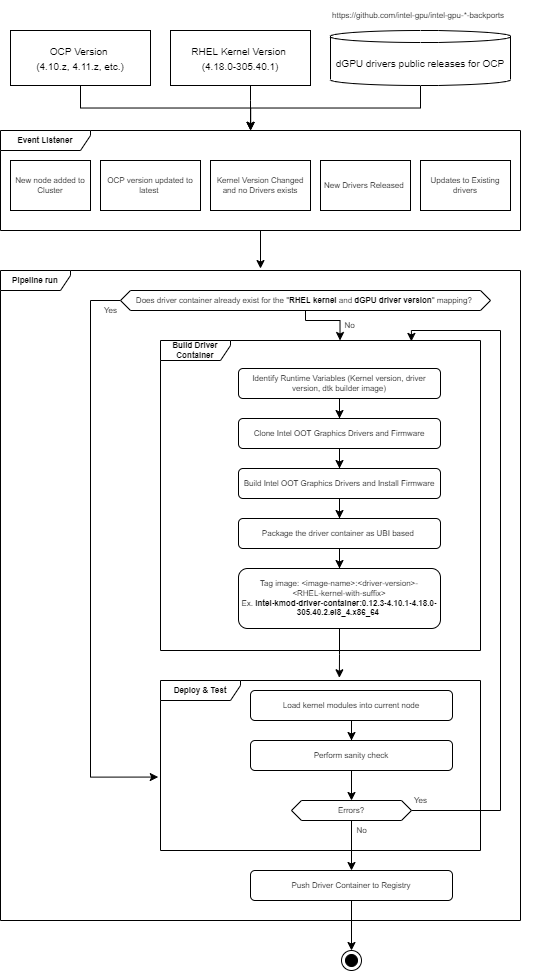

The diagram above was exported from draw.io. Its source (the exported page's mxGraphModel, read from the mxfile embedded in the PNG):
<mxGraphModel dx="982" dy="534" grid="1" gridSize="10" guides="1" tooltips="1" connect="1" arrows="1" fold="1" page="1" pageScale="1" pageWidth="850" pageHeight="1100" math="0" shadow="0">
  <root>
    <mxCell id="0" />
    <mxCell id="1" parent="0" />
    <mxCell id="Oz9NYlvjnb4msYfb6P2K-22" value="&lt;b&gt;Pipeline run&lt;/b&gt;" style="shape=umlFrame;whiteSpace=wrap;html=1;fontSize=8;width=70;height=20;" vertex="1" parent="1">
      <mxGeometry x="120" y="480" width="520" height="650" as="geometry" />
    </mxCell>
    <mxCell id="Oz9NYlvjnb4msYfb6P2K-33" value="&lt;b&gt;Build Driver Container&lt;/b&gt;" style="shape=umlFrame;whiteSpace=wrap;html=1;fontSize=8;width=70;height=20;" vertex="1" parent="1">
      <mxGeometry x="280" y="550" width="320" height="310" as="geometry" />
    </mxCell>
    <mxCell id="Oz9NYlvjnb4msYfb6P2K-64" style="edgeStyle=orthogonalEdgeStyle;rounded=0;orthogonalLoop=1;jettySize=auto;html=1;entryX=0.5;entryY=-0.003;entryDx=0;entryDy=0;entryPerimeter=0;fontSize=8;" edge="1" parent="1" source="Oz9NYlvjnb4msYfb6P2K-23" target="Oz9NYlvjnb4msYfb6P2K-22">
      <mxGeometry relative="1" as="geometry" />
    </mxCell>
    <mxCell id="Oz9NYlvjnb4msYfb6P2K-23" value="&lt;b&gt;Event Listener&lt;/b&gt;" style="shape=umlFrame;whiteSpace=wrap;html=1;fontSize=8;width=90;height=20;" vertex="1" parent="1">
      <mxGeometry x="120" y="340" width="520" height="100" as="geometry" />
    </mxCell>
    <mxCell id="Oz9NYlvjnb4msYfb6P2K-63" style="edgeStyle=orthogonalEdgeStyle;rounded=0;orthogonalLoop=1;jettySize=auto;html=1;entryX=0.481;entryY=-0.003;entryDx=0;entryDy=0;entryPerimeter=0;fontSize=8;" edge="1" parent="1" source="Oz9NYlvjnb4msYfb6P2K-1" target="Oz9NYlvjnb4msYfb6P2K-23">
      <mxGeometry relative="1" as="geometry" />
    </mxCell>
    <mxCell id="Oz9NYlvjnb4msYfb6P2K-1" value="&lt;font style=&quot;font-size: 10px;&quot;&gt;dGPU drivers public releases for OCP&lt;/font&gt;" style="shape=cylinder3;whiteSpace=wrap;html=1;boundedLbl=1;backgroundOutline=1;size=6.000000000000028;" vertex="1" parent="1">
      <mxGeometry x="450" y="240" width="180" height="55" as="geometry" />
    </mxCell>
    <mxCell id="Oz9NYlvjnb4msYfb6P2K-61" style="edgeStyle=orthogonalEdgeStyle;rounded=0;orthogonalLoop=1;jettySize=auto;html=1;entryX=0.481;entryY=0;entryDx=0;entryDy=0;entryPerimeter=0;fontSize=8;" edge="1" parent="1" source="Oz9NYlvjnb4msYfb6P2K-4" target="Oz9NYlvjnb4msYfb6P2K-23">
      <mxGeometry relative="1" as="geometry" />
    </mxCell>
    <mxCell id="Oz9NYlvjnb4msYfb6P2K-4" value="&lt;font style=&quot;font-size: 10px;&quot;&gt;OCP Version&amp;nbsp;&lt;br&gt;(4.10.z, 4.11.z, etc.)&lt;/font&gt;" style="rounded=0;whiteSpace=wrap;html=1;" vertex="1" parent="1">
      <mxGeometry x="130" y="240" width="140" height="55" as="geometry" />
    </mxCell>
    <mxCell id="Oz9NYlvjnb4msYfb6P2K-62" style="edgeStyle=orthogonalEdgeStyle;rounded=0;orthogonalLoop=1;jettySize=auto;html=1;fontSize=8;" edge="1" parent="1" source="Oz9NYlvjnb4msYfb6P2K-5">
      <mxGeometry relative="1" as="geometry">
        <mxPoint x="370" y="340" as="targetPoint" />
        <Array as="points">
          <mxPoint x="370" y="310" />
          <mxPoint x="370" y="310" />
        </Array>
      </mxGeometry>
    </mxCell>
    <mxCell id="Oz9NYlvjnb4msYfb6P2K-5" value="&lt;font style=&quot;font-size: 10px;&quot;&gt;RHEL Kernel Version&amp;nbsp;&lt;br&gt;(4.18.0-305.40.1)&lt;/font&gt;" style="rounded=0;whiteSpace=wrap;html=1;" vertex="1" parent="1">
      <mxGeometry x="290" y="240" width="140" height="55" as="geometry" />
    </mxCell>
    <mxCell id="Oz9NYlvjnb4msYfb6P2K-9" value="&lt;font style=&quot;font-size: 8px;&quot;&gt;https://github.com/intel-gpu/intel-gpu-*-backports&amp;nbsp;&lt;/font&gt;" style="text;whiteSpace=wrap;html=1;" vertex="1" parent="1">
      <mxGeometry x="450" y="210" width="210" height="20" as="geometry" />
    </mxCell>
    <mxCell id="Oz9NYlvjnb4msYfb6P2K-13" value="OCP version updated to latest&amp;nbsp;" style="rounded=0;whiteSpace=wrap;html=1;fontSize=8;" vertex="1" parent="1">
      <mxGeometry x="220" y="370" width="100" height="50" as="geometry" />
    </mxCell>
    <mxCell id="Oz9NYlvjnb4msYfb6P2K-15" value="Kernel Version Changed and no Drivers exists" style="rounded=0;whiteSpace=wrap;html=1;fontSize=8;" vertex="1" parent="1">
      <mxGeometry x="330" y="370" width="100" height="50" as="geometry" />
    </mxCell>
    <mxCell id="Oz9NYlvjnb4msYfb6P2K-16" value="New Drivers Released&amp;nbsp;" style="rounded=0;whiteSpace=wrap;html=1;fontSize=8;" vertex="1" parent="1">
      <mxGeometry x="440" y="370" width="90" height="50" as="geometry" />
    </mxCell>
    <mxCell id="Oz9NYlvjnb4msYfb6P2K-17" value="Updates to Existing drivers" style="rounded=0;whiteSpace=wrap;html=1;fontSize=8;" vertex="1" parent="1">
      <mxGeometry x="540" y="370" width="90" height="50" as="geometry" />
    </mxCell>
    <mxCell id="Oz9NYlvjnb4msYfb6P2K-44" value="" style="edgeStyle=orthogonalEdgeStyle;rounded=0;orthogonalLoop=1;jettySize=auto;html=1;fontSize=8;entryX=0.5;entryY=0;entryDx=0;entryDy=0;" edge="1" parent="1" source="Oz9NYlvjnb4msYfb6P2K-29" target="Oz9NYlvjnb4msYfb6P2K-30">
      <mxGeometry relative="1" as="geometry" />
    </mxCell>
    <mxCell id="Oz9NYlvjnb4msYfb6P2K-29" value="Identify Runtime Variables (Kernel version, driver version, dtk builder image)" style="rounded=1;whiteSpace=wrap;html=1;fontSize=8;" vertex="1" parent="1">
      <mxGeometry x="358" y="578" width="202" height="30" as="geometry" />
    </mxCell>
    <mxCell id="Oz9NYlvjnb4msYfb6P2K-46" style="edgeStyle=orthogonalEdgeStyle;rounded=0;orthogonalLoop=1;jettySize=auto;html=1;entryX=0.5;entryY=0;entryDx=0;entryDy=0;fontSize=8;" edge="1" parent="1" source="Oz9NYlvjnb4msYfb6P2K-30" target="Oz9NYlvjnb4msYfb6P2K-31">
      <mxGeometry relative="1" as="geometry" />
    </mxCell>
    <mxCell id="Oz9NYlvjnb4msYfb6P2K-30" value="Clone Intel OOT Graphics Drivers and Firmware" style="rounded=1;whiteSpace=wrap;html=1;fontSize=8;" vertex="1" parent="1">
      <mxGeometry x="358" y="628" width="202" height="30" as="geometry" />
    </mxCell>
    <mxCell id="Oz9NYlvjnb4msYfb6P2K-47" value="" style="edgeStyle=orthogonalEdgeStyle;rounded=0;orthogonalLoop=1;jettySize=auto;html=1;fontSize=8;entryX=0.5;entryY=0;entryDx=0;entryDy=0;" edge="1" parent="1" source="Oz9NYlvjnb4msYfb6P2K-31" target="Oz9NYlvjnb4msYfb6P2K-32">
      <mxGeometry relative="1" as="geometry" />
    </mxCell>
    <mxCell id="Oz9NYlvjnb4msYfb6P2K-31" value="Build Intel OOT Graphics Drivers and Install Firmware" style="rounded=1;whiteSpace=wrap;html=1;fontSize=8;" vertex="1" parent="1">
      <mxGeometry x="358" y="678" width="202" height="30" as="geometry" />
    </mxCell>
    <mxCell id="Oz9NYlvjnb4msYfb6P2K-48" value="" style="edgeStyle=orthogonalEdgeStyle;rounded=0;orthogonalLoop=1;jettySize=auto;html=1;fontSize=8;" edge="1" parent="1" source="Oz9NYlvjnb4msYfb6P2K-32" target="Oz9NYlvjnb4msYfb6P2K-42">
      <mxGeometry relative="1" as="geometry" />
    </mxCell>
    <mxCell id="Oz9NYlvjnb4msYfb6P2K-32" value="Package the driver container as UBI based&amp;nbsp;" style="rounded=1;whiteSpace=wrap;html=1;fontSize=8;" vertex="1" parent="1">
      <mxGeometry x="358" y="728" width="202" height="30" as="geometry" />
    </mxCell>
    <mxCell id="Oz9NYlvjnb4msYfb6P2K-34" value="New node added to Cluster" style="rounded=0;whiteSpace=wrap;html=1;fontSize=8;" vertex="1" parent="1">
      <mxGeometry x="130" y="370" width="80" height="50" as="geometry" />
    </mxCell>
    <mxCell id="Oz9NYlvjnb4msYfb6P2K-59" value="" style="edgeStyle=orthogonalEdgeStyle;rounded=0;orthogonalLoop=1;jettySize=auto;html=1;fontSize=8;" edge="1" parent="1" source="Oz9NYlvjnb4msYfb6P2K-35" target="Oz9NYlvjnb4msYfb6P2K-36">
      <mxGeometry relative="1" as="geometry" />
    </mxCell>
    <mxCell id="Oz9NYlvjnb4msYfb6P2K-35" value="Push Driver Container to Registry" style="rounded=1;whiteSpace=wrap;html=1;fontSize=8;" vertex="1" parent="1">
      <mxGeometry x="370" y="1080" width="202" height="30" as="geometry" />
    </mxCell>
    <mxCell id="Oz9NYlvjnb4msYfb6P2K-36" value="" style="ellipse;html=1;shape=endState;fillColor=#000000;strokeColor=#000000;fontSize=8;" vertex="1" parent="1">
      <mxGeometry x="461" y="1160" width="20" height="20" as="geometry" />
    </mxCell>
    <mxCell id="Oz9NYlvjnb4msYfb6P2K-66" style="edgeStyle=orthogonalEdgeStyle;rounded=0;orthogonalLoop=1;jettySize=auto;html=1;entryX=0.559;entryY=-0.016;entryDx=0;entryDy=0;entryPerimeter=0;fontSize=8;" edge="1" parent="1" source="Oz9NYlvjnb4msYfb6P2K-42" target="Oz9NYlvjnb4msYfb6P2K-65">
      <mxGeometry relative="1" as="geometry" />
    </mxCell>
    <mxCell id="Oz9NYlvjnb4msYfb6P2K-42" value="Tag image: &amp;lt;image-name&amp;gt;:&amp;lt;driver-version&amp;gt;-&lt;br&gt;&amp;lt;RHEL-kernel-with-suffix&amp;gt;&lt;br&gt;Ex. &lt;b&gt;intel-kmod-driver-container:0.12.3-4.10.1-4.18.0-305.40.2.el8_4.x86_64&lt;/b&gt;&amp;nbsp;" style="rounded=1;whiteSpace=wrap;html=1;fontSize=8;" vertex="1" parent="1">
      <mxGeometry x="358" y="778" width="202" height="60" as="geometry" />
    </mxCell>
    <mxCell id="Oz9NYlvjnb4msYfb6P2K-54" style="edgeStyle=orthogonalEdgeStyle;rounded=0;orthogonalLoop=1;jettySize=auto;html=1;entryX=0.561;entryY=0;entryDx=0;entryDy=0;entryPerimeter=0;fontSize=8;" edge="1" parent="1" source="Oz9NYlvjnb4msYfb6P2K-50" target="Oz9NYlvjnb4msYfb6P2K-33">
      <mxGeometry relative="1" as="geometry">
        <Array as="points">
          <mxPoint x="425" y="530" />
          <mxPoint x="460" y="530" />
        </Array>
      </mxGeometry>
    </mxCell>
    <mxCell id="Oz9NYlvjnb4msYfb6P2K-55" value="No" style="edgeLabel;html=1;align=center;verticalAlign=middle;resizable=0;points=[];fontSize=8;" vertex="1" connectable="0" parent="Oz9NYlvjnb4msYfb6P2K-54">
      <mxGeometry x="0.5414" y="2" relative="1" as="geometry">
        <mxPoint x="7" as="offset" />
      </mxGeometry>
    </mxCell>
    <mxCell id="Oz9NYlvjnb4msYfb6P2K-58" style="edgeStyle=orthogonalEdgeStyle;rounded=0;orthogonalLoop=1;jettySize=auto;html=1;fontSize=8;entryX=-0.007;entryY=0.568;entryDx=0;entryDy=0;entryPerimeter=0;" edge="1" parent="1" source="Oz9NYlvjnb4msYfb6P2K-50" target="Oz9NYlvjnb4msYfb6P2K-65">
      <mxGeometry relative="1" as="geometry">
        <mxPoint x="260" y="918" as="targetPoint" />
        <Array as="points">
          <mxPoint x="210" y="510" />
          <mxPoint x="210" y="987" />
        </Array>
      </mxGeometry>
    </mxCell>
    <mxCell id="Oz9NYlvjnb4msYfb6P2K-68" value="Yes" style="edgeLabel;html=1;align=center;verticalAlign=middle;resizable=0;points=[];fontSize=8;" vertex="1" connectable="0" parent="Oz9NYlvjnb4msYfb6P2K-58">
      <mxGeometry x="0.0139" y="-1" relative="1" as="geometry">
        <mxPoint x="21" y="-251" as="offset" />
      </mxGeometry>
    </mxCell>
    <mxCell id="Oz9NYlvjnb4msYfb6P2K-50" value="Does driver container already exist for the &quot;&lt;b&gt;RHEL kernel &lt;/b&gt;and &lt;b&gt;dGPU driver version&lt;/b&gt;&quot; mapping?&amp;nbsp;" style="shape=hexagon;perimeter=hexagonPerimeter2;whiteSpace=wrap;html=1;fixedSize=1;fontSize=8;size=10;" vertex="1" parent="1">
      <mxGeometry x="240" y="500" width="370" height="20" as="geometry" />
    </mxCell>
    <mxCell id="Oz9NYlvjnb4msYfb6P2K-65" value="&lt;b&gt;Deploy &amp;amp; Test&lt;/b&gt;" style="shape=umlFrame;whiteSpace=wrap;html=1;fontSize=8;strokeColor=#000000;width=80;height=20;" vertex="1" parent="1">
      <mxGeometry x="280" y="890" width="320" height="170" as="geometry" />
    </mxCell>
    <mxCell id="Oz9NYlvjnb4msYfb6P2K-70" value="" style="edgeStyle=orthogonalEdgeStyle;rounded=0;orthogonalLoop=1;jettySize=auto;html=1;fontSize=8;" edge="1" parent="1" source="Oz9NYlvjnb4msYfb6P2K-67" target="Oz9NYlvjnb4msYfb6P2K-69">
      <mxGeometry relative="1" as="geometry" />
    </mxCell>
    <mxCell id="Oz9NYlvjnb4msYfb6P2K-67" value="Load kernel modules into current node" style="rounded=1;whiteSpace=wrap;html=1;fontSize=8;" vertex="1" parent="1">
      <mxGeometry x="370" y="900" width="202" height="30" as="geometry" />
    </mxCell>
    <mxCell id="Oz9NYlvjnb4msYfb6P2K-72" value="" style="edgeStyle=orthogonalEdgeStyle;rounded=0;orthogonalLoop=1;jettySize=auto;html=1;fontSize=8;" edge="1" parent="1" source="Oz9NYlvjnb4msYfb6P2K-69" target="Oz9NYlvjnb4msYfb6P2K-71">
      <mxGeometry relative="1" as="geometry" />
    </mxCell>
    <mxCell id="Oz9NYlvjnb4msYfb6P2K-69" value="Perform sanity check" style="rounded=1;whiteSpace=wrap;html=1;fontSize=8;" vertex="1" parent="1">
      <mxGeometry x="370" y="950" width="202" height="30" as="geometry" />
    </mxCell>
    <mxCell id="Oz9NYlvjnb4msYfb6P2K-73" style="edgeStyle=orthogonalEdgeStyle;rounded=0;orthogonalLoop=1;jettySize=auto;html=1;entryX=0.5;entryY=0;entryDx=0;entryDy=0;fontSize=8;" edge="1" parent="1" source="Oz9NYlvjnb4msYfb6P2K-71" target="Oz9NYlvjnb4msYfb6P2K-35">
      <mxGeometry relative="1" as="geometry" />
    </mxCell>
    <mxCell id="Oz9NYlvjnb4msYfb6P2K-74" value="No" style="edgeLabel;html=1;align=center;verticalAlign=middle;resizable=0;points=[];fontSize=8;" vertex="1" connectable="0" parent="Oz9NYlvjnb4msYfb6P2K-73">
      <mxGeometry x="-0.3029" y="-1" relative="1" as="geometry">
        <mxPoint x="11" y="-8" as="offset" />
      </mxGeometry>
    </mxCell>
    <mxCell id="Oz9NYlvjnb4msYfb6P2K-75" style="edgeStyle=orthogonalEdgeStyle;rounded=0;orthogonalLoop=1;jettySize=auto;html=1;entryX=0.784;entryY=0.003;entryDx=0;entryDy=0;entryPerimeter=0;fontSize=8;" edge="1" parent="1" source="Oz9NYlvjnb4msYfb6P2K-71" target="Oz9NYlvjnb4msYfb6P2K-33">
      <mxGeometry relative="1" as="geometry">
        <Array as="points">
          <mxPoint x="620" y="1020" />
          <mxPoint x="620" y="540" />
          <mxPoint x="531" y="540" />
        </Array>
      </mxGeometry>
    </mxCell>
    <mxCell id="Oz9NYlvjnb4msYfb6P2K-76" value="Yes" style="edgeLabel;html=1;align=center;verticalAlign=middle;resizable=0;points=[];fontSize=8;" vertex="1" connectable="0" parent="Oz9NYlvjnb4msYfb6P2K-75">
      <mxGeometry x="-0.9582" y="-1" relative="1" as="geometry">
        <mxPoint x="-5" y="-11" as="offset" />
      </mxGeometry>
    </mxCell>
    <mxCell id="Oz9NYlvjnb4msYfb6P2K-71" value="Errors?" style="shape=hexagon;perimeter=hexagonPerimeter2;whiteSpace=wrap;html=1;fixedSize=1;fontSize=8;size=10;" vertex="1" parent="1">
      <mxGeometry x="411" y="1010" width="120" height="20" as="geometry" />
    </mxCell>
  </root>
</mxGraphModel>